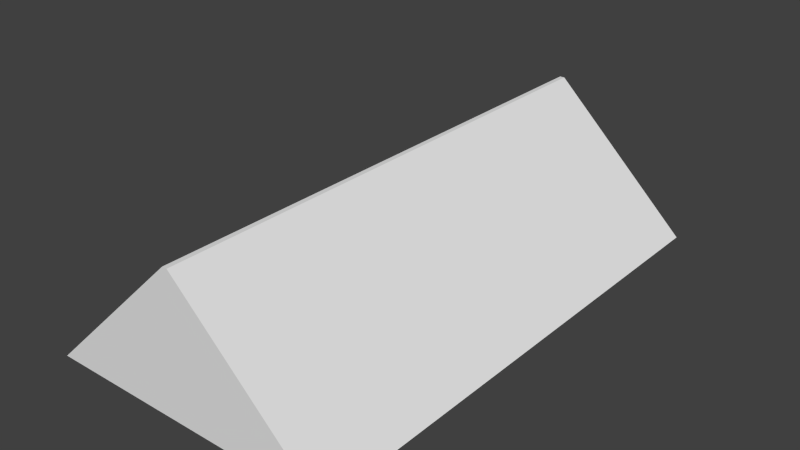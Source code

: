 # Source: big_roof.blend  (saved by Blender 2.76.0; exported with 4.5.12 LTS)
import bpy
from mathutils import Matrix  # noqa: F401  (used for matrix-valued properties, if any)

bpy.ops.wm.read_factory_settings(use_empty=True)
scene = bpy.context.scene
scene.name = 'Scene'

# ---- collections
col_collection_1 = bpy.data.collections.new('Collection 1'); scene.collection.children.link(col_collection_1)

# ---- world
world_world = bpy.data.worlds.new('World'); scene.world = world_world
world_world.color = (0.05088, 0.05088, 0.05088)
world_world.use_sun_shadow = False
world_world.sun_shadow_jitter_overblur = 0.0
world_world.cycles.sampling_method = 'MANUAL'
world_world.cycles.sample_map_resolution = 256

# ---- meshes
me_big_roof = bpy.data.meshes.new('Big roof')
me_big_roof.from_pydata([(3.2, 0.0, 0.0), (3.2, -11.4, 0.0), (-3.2, -11.4, 0.0), (-3.2, 0.0, 0.0), (0.05316, 0.0, 3.0), (0.05316, -11.4, 3.0), (-0.05316, -11.4, 3.0), (-0.05316, 0.0, 3.0)], [], [(0, 1, 2, 3), (1, 0, 4, 5), (3, 2, 6, 7), (4, 7, 6, 5), (2, 1, 5, 6), (3, 7, 4, 0)])
me_big_roof.use_remesh_preserve_volume = False
me_big_roof.use_remesh_preserve_attributes = False
me_big_roof.use_mirror_vertex_groups = False
me_big_roof.update()

# ---- objects
ob_big_roof = bpy.data.objects.new('Big roof', me_big_roof)

# ---- transforms, parenting, visibility, modifiers, constraints
ob_big_roof.location = (0.0, 0.0, 0.0)
ob_big_roof.lineart.crease_threshold = 0.0

# ---- collection membership
col_collection_1.objects.link(ob_big_roof)

# ---- scene / render settings (as saved in the file)
scene.frame_start = 1; scene.frame_end = 250; scene.frame_set(1)
scene.render.engine = 'BLENDER_EEVEE_NEXT'
scene.render.resolution_percentage = 50
scene.render.dither_intensity = 0.0
scene.cycles.use_denoising = False
scene.cycles.samples = 10
scene.cycles.sampling_pattern = 'TABULATED_SOBOL'
scene.cycles.light_sampling_threshold = 0.0
scene.cycles.use_adaptive_sampling = False
scene.cycles.use_light_tree = False
scene.cycles.blur_glossy = 0.0
scene.cycles.pixel_filter_type = 'GAUSSIAN'
scene.cycles.sample_clamp_indirect = 0.0
scene.view_settings.view_transform = 'Standard'
bpy.context.view_layer.update()

# ---- added for rendering (the .blend has no active camera and no usable light): camera, sun
cam_auto = bpy.data.cameras.new('AutoCamera')
cam_auto.lens = 50.0
cam_auto.sensor_width = 36.0
cam_auto.clip_end = 1000.0
ob_auto_camera = bpy.data.objects.new('AutoCamera', cam_auto)
scene.collection.objects.link(ob_auto_camera)
ob_auto_camera.location = (12.4104, -20.5925, 11.4283)
ob_auto_camera.rotation_euler = (1.09748, -7.21219e-08, 0.694738)
scene.camera = ob_auto_camera
light_auto_sun = bpy.data.lights.new('AutoSun', 'SUN')
light_auto_sun.energy = 3.0
light_auto_sun.angle = 0.0523599
ob_auto_sun = bpy.data.objects.new('AutoSun', light_auto_sun)
scene.collection.objects.link(ob_auto_sun)
ob_auto_sun.rotation_euler = (0.872665, 0.174533, 0.523599)
bpy.context.view_layer.update()
